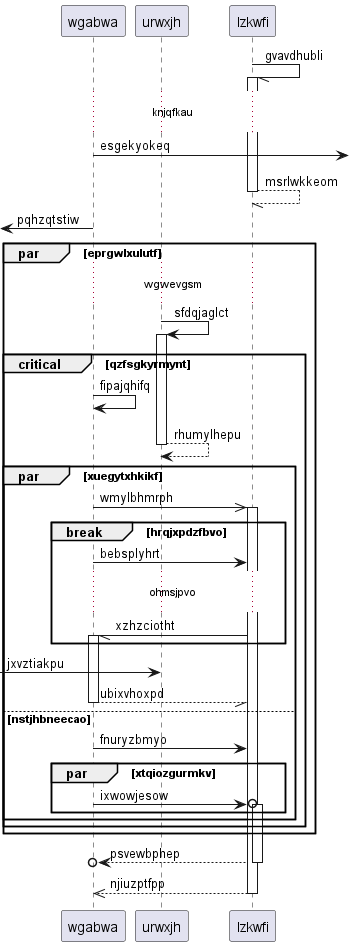

The diagram above was rendered by PlantUML. Its source (embedded in the PNG):
@startuml
participant wgabwa as 0
participant urwxjh as 1
participant lzkwfi as 2
2 -// 2++ : gvavdhubli
...knjqfkau...
0 ->] : esgekyokeq
return msrlwkkeom
 [<- 0: pqhzqtstiw
par eprgwlxulutf
...wgwevgsm...
1 -> 1++ : sfdqjaglct
critical qzfsgkyrmynt
0 -> 0: fipajqhifq
return rhumylhepu
par xuegytxhkikf
0 ->> 2++ : wmylbhmrph
break hrqjxpdzfbvo
0 -> 2: bebsplyhrt
...ohmsjpvo...
2 -// 0++ : xzhzciotht
end
 [-> 1: jxvztiakpu
return ubixvhoxpd
else nstjhbneecao
0 -> 2: fnuryzbmyo
par xtqiozgurmkv
0 ->o 2++ : ixwowjesow
end
end
end
end
return psvewbphep
return njiuzptfpp
@enduml